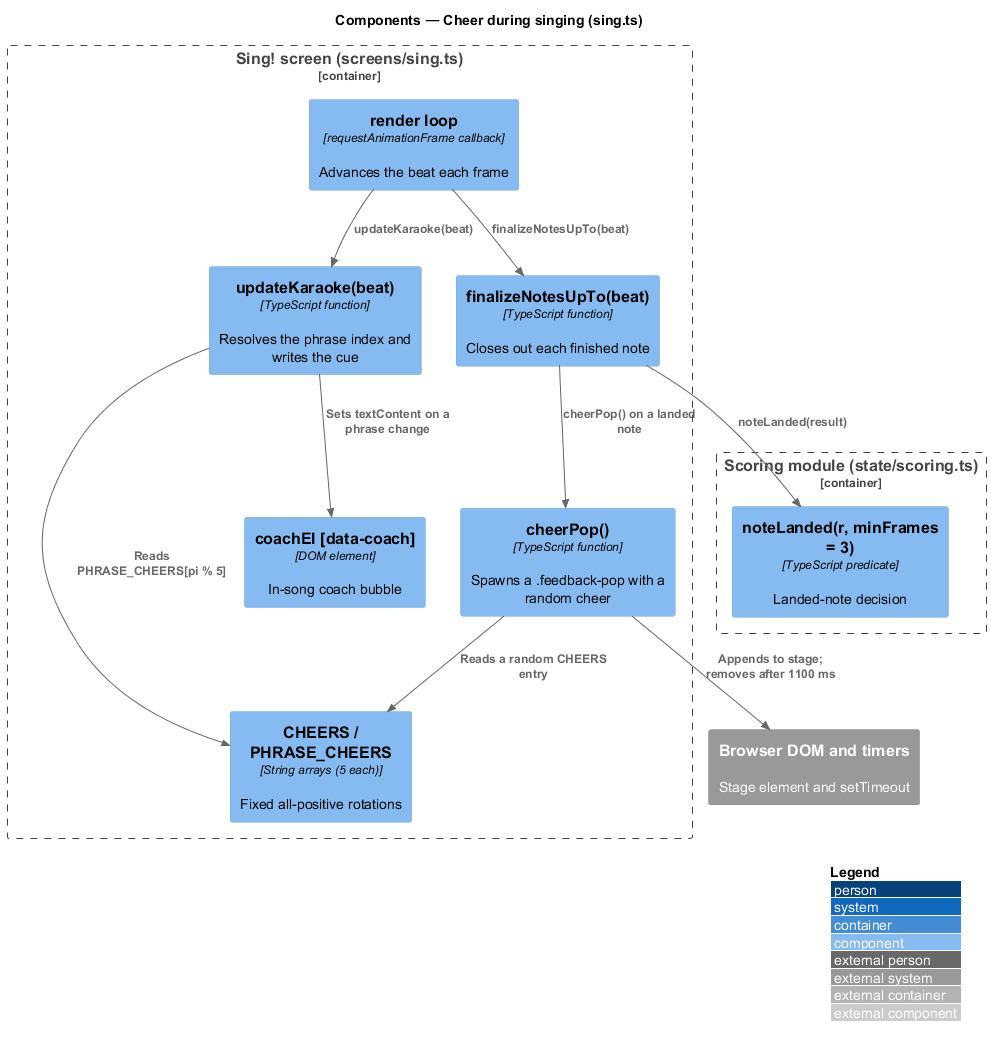

The diagram above was rendered by PlantUML. Its source (embedded in the PNG):
@startuml
!include <C4/C4_Component>
LAYOUT_WITH_LEGEND()
title Components — Cheer during singing (sing.ts)

Container_Boundary(sing, "Sing! screen (screens/sing.ts)") {
  Component(loop, "render loop", "requestAnimationFrame callback", "Advances the beat each frame")
  Component(finalize, "finalizeNotesUpTo(beat)", "TypeScript function", "Closes out each finished note")
  Component(pop, "cheerPop()", "TypeScript function", "Spawns a .feedback-pop with a random cheer")
  Component(karaoke, "updateKaraoke(beat)", "TypeScript function", "Resolves the phrase index and writes the cue")
  Component(cheers, "CHEERS / PHRASE_CHEERS", "String arrays (5 each)", "Fixed all-positive rotations")
  Component(coach, "coachEl [data-coach]", "DOM element", "In-song coach bubble")
}
Container_Boundary(scoring, "Scoring module (state/scoring.ts)") {
  Component(landed, "noteLanded(r, minFrames = 3)", "TypeScript predicate", "Landed-note decision")
}
System_Ext(browser, "Browser DOM and timers", "Stage element and setTimeout")

Rel(loop, finalize, "finalizeNotesUpTo(beat)")
Rel(loop, karaoke, "updateKaraoke(beat)")
Rel(finalize, landed, "noteLanded(result)")
Rel(finalize, pop, "cheerPop() on a landed note")
Rel(pop, cheers, "Reads a random CHEERS entry")
Rel(karaoke, cheers, "Reads PHRASE_CHEERS[pi % 5]")
Rel(karaoke, coach, "Sets textContent on a phrase change")
Rel(pop, browser, "Appends to stage; removes after 1100 ms")
@enduml